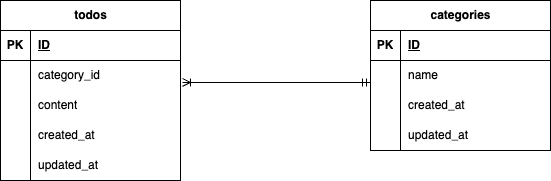

The diagram above was exported from draw.io. Its source (the exported page's mxGraphModel, read from the mxfile embedded in the PNG):
<mxGraphModel dx="1021" dy="449" grid="1" gridSize="10" guides="1" tooltips="1" connect="1" arrows="1" fold="1" page="1" pageScale="1" pageWidth="1100" pageHeight="850" math="0" shadow="0">
  <root>
    <mxCell id="0" />
    <mxCell id="1" parent="0" />
    <mxCell id="2" value="categories" style="shape=table;startSize=30;container=1;collapsible=1;childLayout=tableLayout;fixedRows=1;rowLines=0;fontStyle=1;align=center;resizeLast=1;html=1;" vertex="1" parent="1">
      <mxGeometry x="500" y="160" width="180" height="150" as="geometry" />
    </mxCell>
    <mxCell id="3" value="" style="shape=tableRow;horizontal=0;startSize=0;swimlaneHead=0;swimlaneBody=0;fillColor=none;collapsible=0;dropTarget=0;points=[[0,0.5],[1,0.5]];portConstraint=eastwest;top=0;left=0;right=0;bottom=1;" vertex="1" parent="2">
      <mxGeometry y="30" width="180" height="30" as="geometry" />
    </mxCell>
    <mxCell id="4" value="PK" style="shape=partialRectangle;connectable=0;fillColor=none;top=0;left=0;bottom=0;right=0;fontStyle=1;overflow=hidden;whiteSpace=wrap;html=1;" vertex="1" parent="3">
      <mxGeometry width="30" height="30" as="geometry">
        <mxRectangle width="30" height="30" as="alternateBounds" />
      </mxGeometry>
    </mxCell>
    <mxCell id="5" value="ID" style="shape=partialRectangle;connectable=0;fillColor=none;top=0;left=0;bottom=0;right=0;align=left;spacingLeft=6;fontStyle=5;overflow=hidden;whiteSpace=wrap;html=1;" vertex="1" parent="3">
      <mxGeometry x="30" width="150" height="30" as="geometry">
        <mxRectangle width="150" height="30" as="alternateBounds" />
      </mxGeometry>
    </mxCell>
    <mxCell id="6" value="" style="shape=tableRow;horizontal=0;startSize=0;swimlaneHead=0;swimlaneBody=0;fillColor=none;collapsible=0;dropTarget=0;points=[[0,0.5],[1,0.5]];portConstraint=eastwest;top=0;left=0;right=0;bottom=0;" vertex="1" parent="2">
      <mxGeometry y="60" width="180" height="30" as="geometry" />
    </mxCell>
    <mxCell id="7" value="" style="shape=partialRectangle;connectable=0;fillColor=none;top=0;left=0;bottom=0;right=0;editable=1;overflow=hidden;whiteSpace=wrap;html=1;" vertex="1" parent="6">
      <mxGeometry width="30" height="30" as="geometry">
        <mxRectangle width="30" height="30" as="alternateBounds" />
      </mxGeometry>
    </mxCell>
    <mxCell id="8" value="name" style="shape=partialRectangle;connectable=0;fillColor=none;top=0;left=0;bottom=0;right=0;align=left;spacingLeft=6;overflow=hidden;whiteSpace=wrap;html=1;" vertex="1" parent="6">
      <mxGeometry x="30" width="150" height="30" as="geometry">
        <mxRectangle width="150" height="30" as="alternateBounds" />
      </mxGeometry>
    </mxCell>
    <mxCell id="9" value="" style="shape=tableRow;horizontal=0;startSize=0;swimlaneHead=0;swimlaneBody=0;fillColor=none;collapsible=0;dropTarget=0;points=[[0,0.5],[1,0.5]];portConstraint=eastwest;top=0;left=0;right=0;bottom=0;" vertex="1" parent="2">
      <mxGeometry y="90" width="180" height="30" as="geometry" />
    </mxCell>
    <mxCell id="10" value="" style="shape=partialRectangle;connectable=0;fillColor=none;top=0;left=0;bottom=0;right=0;editable=1;overflow=hidden;whiteSpace=wrap;html=1;" vertex="1" parent="9">
      <mxGeometry width="30" height="30" as="geometry">
        <mxRectangle width="30" height="30" as="alternateBounds" />
      </mxGeometry>
    </mxCell>
    <mxCell id="11" value="created_at" style="shape=partialRectangle;connectable=0;fillColor=none;top=0;left=0;bottom=0;right=0;align=left;spacingLeft=6;overflow=hidden;whiteSpace=wrap;html=1;" vertex="1" parent="9">
      <mxGeometry x="30" width="150" height="30" as="geometry">
        <mxRectangle width="150" height="30" as="alternateBounds" />
      </mxGeometry>
    </mxCell>
    <mxCell id="12" value="" style="shape=tableRow;horizontal=0;startSize=0;swimlaneHead=0;swimlaneBody=0;fillColor=none;collapsible=0;dropTarget=0;points=[[0,0.5],[1,0.5]];portConstraint=eastwest;top=0;left=0;right=0;bottom=0;" vertex="1" parent="2">
      <mxGeometry y="120" width="180" height="30" as="geometry" />
    </mxCell>
    <mxCell id="13" value="" style="shape=partialRectangle;connectable=0;fillColor=none;top=0;left=0;bottom=0;right=0;editable=1;overflow=hidden;whiteSpace=wrap;html=1;" vertex="1" parent="12">
      <mxGeometry width="30" height="30" as="geometry">
        <mxRectangle width="30" height="30" as="alternateBounds" />
      </mxGeometry>
    </mxCell>
    <mxCell id="14" value="updated_at" style="shape=partialRectangle;connectable=0;fillColor=none;top=0;left=0;bottom=0;right=0;align=left;spacingLeft=6;overflow=hidden;whiteSpace=wrap;html=1;" vertex="1" parent="12">
      <mxGeometry x="30" width="150" height="30" as="geometry">
        <mxRectangle width="150" height="30" as="alternateBounds" />
      </mxGeometry>
    </mxCell>
    <mxCell id="19" value="todos" style="shape=table;startSize=30;container=1;collapsible=1;childLayout=tableLayout;fixedRows=1;rowLines=0;fontStyle=1;align=center;resizeLast=1;html=1;" vertex="1" parent="1">
      <mxGeometry x="130" y="160" width="180" height="180" as="geometry" />
    </mxCell>
    <mxCell id="20" value="" style="shape=tableRow;horizontal=0;startSize=0;swimlaneHead=0;swimlaneBody=0;fillColor=none;collapsible=0;dropTarget=0;points=[[0,0.5],[1,0.5]];portConstraint=eastwest;top=0;left=0;right=0;bottom=1;" vertex="1" parent="19">
      <mxGeometry y="30" width="180" height="30" as="geometry" />
    </mxCell>
    <mxCell id="21" value="PK" style="shape=partialRectangle;connectable=0;fillColor=none;top=0;left=0;bottom=0;right=0;fontStyle=1;overflow=hidden;whiteSpace=wrap;html=1;" vertex="1" parent="20">
      <mxGeometry width="30" height="30" as="geometry">
        <mxRectangle width="30" height="30" as="alternateBounds" />
      </mxGeometry>
    </mxCell>
    <mxCell id="22" value="ID" style="shape=partialRectangle;connectable=0;fillColor=none;top=0;left=0;bottom=0;right=0;align=left;spacingLeft=6;fontStyle=5;overflow=hidden;whiteSpace=wrap;html=1;" vertex="1" parent="20">
      <mxGeometry x="30" width="150" height="30" as="geometry">
        <mxRectangle width="150" height="30" as="alternateBounds" />
      </mxGeometry>
    </mxCell>
    <mxCell id="23" value="" style="shape=tableRow;horizontal=0;startSize=0;swimlaneHead=0;swimlaneBody=0;fillColor=none;collapsible=0;dropTarget=0;points=[[0,0.5],[1,0.5]];portConstraint=eastwest;top=0;left=0;right=0;bottom=0;" vertex="1" parent="19">
      <mxGeometry y="60" width="180" height="30" as="geometry" />
    </mxCell>
    <mxCell id="24" value="" style="shape=partialRectangle;connectable=0;fillColor=none;top=0;left=0;bottom=0;right=0;editable=1;overflow=hidden;whiteSpace=wrap;html=1;" vertex="1" parent="23">
      <mxGeometry width="30" height="30" as="geometry">
        <mxRectangle width="30" height="30" as="alternateBounds" />
      </mxGeometry>
    </mxCell>
    <mxCell id="25" value="category_id" style="shape=partialRectangle;connectable=0;fillColor=none;top=0;left=0;bottom=0;right=0;align=left;spacingLeft=6;overflow=hidden;whiteSpace=wrap;html=1;" vertex="1" parent="23">
      <mxGeometry x="30" width="150" height="30" as="geometry">
        <mxRectangle width="150" height="30" as="alternateBounds" />
      </mxGeometry>
    </mxCell>
    <mxCell id="26" value="" style="shape=tableRow;horizontal=0;startSize=0;swimlaneHead=0;swimlaneBody=0;fillColor=none;collapsible=0;dropTarget=0;points=[[0,0.5],[1,0.5]];portConstraint=eastwest;top=0;left=0;right=0;bottom=0;" vertex="1" parent="19">
      <mxGeometry y="90" width="180" height="30" as="geometry" />
    </mxCell>
    <mxCell id="27" value="" style="shape=partialRectangle;connectable=0;fillColor=none;top=0;left=0;bottom=0;right=0;editable=1;overflow=hidden;whiteSpace=wrap;html=1;" vertex="1" parent="26">
      <mxGeometry width="30" height="30" as="geometry">
        <mxRectangle width="30" height="30" as="alternateBounds" />
      </mxGeometry>
    </mxCell>
    <mxCell id="28" value="content" style="shape=partialRectangle;connectable=0;fillColor=none;top=0;left=0;bottom=0;right=0;align=left;spacingLeft=6;overflow=hidden;whiteSpace=wrap;html=1;" vertex="1" parent="26">
      <mxGeometry x="30" width="150" height="30" as="geometry">
        <mxRectangle width="150" height="30" as="alternateBounds" />
      </mxGeometry>
    </mxCell>
    <mxCell id="29" value="" style="shape=tableRow;horizontal=0;startSize=0;swimlaneHead=0;swimlaneBody=0;fillColor=none;collapsible=0;dropTarget=0;points=[[0,0.5],[1,0.5]];portConstraint=eastwest;top=0;left=0;right=0;bottom=0;" vertex="1" parent="19">
      <mxGeometry y="120" width="180" height="30" as="geometry" />
    </mxCell>
    <mxCell id="30" value="" style="shape=partialRectangle;connectable=0;fillColor=none;top=0;left=0;bottom=0;right=0;editable=1;overflow=hidden;whiteSpace=wrap;html=1;" vertex="1" parent="29">
      <mxGeometry width="30" height="30" as="geometry">
        <mxRectangle width="30" height="30" as="alternateBounds" />
      </mxGeometry>
    </mxCell>
    <mxCell id="31" value="created_at" style="shape=partialRectangle;connectable=0;fillColor=none;top=0;left=0;bottom=0;right=0;align=left;spacingLeft=6;overflow=hidden;whiteSpace=wrap;html=1;" vertex="1" parent="29">
      <mxGeometry x="30" width="150" height="30" as="geometry">
        <mxRectangle width="150" height="30" as="alternateBounds" />
      </mxGeometry>
    </mxCell>
    <mxCell id="32" value="" style="shape=tableRow;horizontal=0;startSize=0;swimlaneHead=0;swimlaneBody=0;fillColor=none;collapsible=0;dropTarget=0;points=[[0,0.5],[1,0.5]];portConstraint=eastwest;top=0;left=0;right=0;bottom=0;" vertex="1" parent="19">
      <mxGeometry y="150" width="180" height="30" as="geometry" />
    </mxCell>
    <mxCell id="33" value="" style="shape=partialRectangle;connectable=0;fillColor=none;top=0;left=0;bottom=0;right=0;editable=1;overflow=hidden;whiteSpace=wrap;html=1;" vertex="1" parent="32">
      <mxGeometry width="30" height="30" as="geometry">
        <mxRectangle width="30" height="30" as="alternateBounds" />
      </mxGeometry>
    </mxCell>
    <mxCell id="34" value="updated_at" style="shape=partialRectangle;connectable=0;fillColor=none;top=0;left=0;bottom=0;right=0;align=left;spacingLeft=6;overflow=hidden;whiteSpace=wrap;html=1;" vertex="1" parent="32">
      <mxGeometry x="30" width="150" height="30" as="geometry">
        <mxRectangle width="150" height="30" as="alternateBounds" />
      </mxGeometry>
    </mxCell>
    <mxCell id="37" value="" style="fontSize=12;html=1;endArrow=ERoneToMany;startArrow=ERmandOne;entryX=1.011;entryY=0.733;entryDx=0;entryDy=0;entryPerimeter=0;" edge="1" parent="1" target="23">
      <mxGeometry width="100" height="100" relative="1" as="geometry">
        <mxPoint x="500" y="242" as="sourcePoint" />
        <mxPoint x="350" y="230" as="targetPoint" />
      </mxGeometry>
    </mxCell>
  </root>
</mxGraphModel>